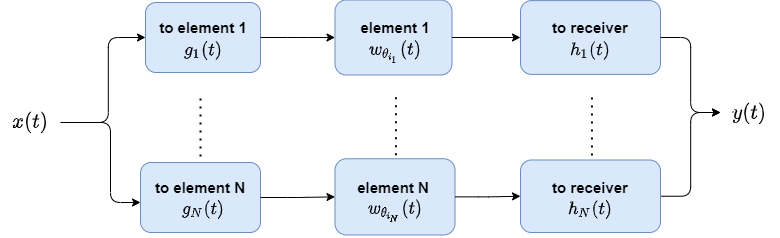

The diagram above was exported from draw.io. Its source (the exported page's mxGraphModel, read from the mxfile embedded in the PNG):
<mxGraphModel dx="1221" dy="686" grid="1" gridSize="10" guides="1" tooltips="1" connect="1" arrows="1" fold="1" page="1" pageScale="1" pageWidth="850" pageHeight="1100" math="1" shadow="0">
  <root>
    <mxCell id="0" />
    <mxCell id="1" parent="0" />
    <mxCell id="GM5iAgrY2MlRtetAFRVw-27" value="" style="rounded=1;fontSize=15;verticalAlign=middle;fillColor=#dae8fc;strokeColor=#6c8ebf;" parent="1" vertex="1">
      <mxGeometry x="195" y="160" width="115" height="70" as="geometry" />
    </mxCell>
    <mxCell id="GM5iAgrY2MlRtetAFRVw-28" value="" style="edgeStyle=elbowEdgeStyle;elbow=horizontal;" parent="1" target="GM5iAgrY2MlRtetAFRVw-27" edge="1">
      <mxGeometry relative="1" as="geometry">
        <mxPoint x="120" y="280" as="sourcePoint" />
      </mxGeometry>
    </mxCell>
    <mxCell id="GM5iAgrY2MlRtetAFRVw-29" value="" style="rounded=1;fillColor=#dae8fc;strokeColor=#6c8ebf;" parent="1" vertex="1">
      <mxGeometry x="384.5" y="157.5" width="117" height="75" as="geometry" />
    </mxCell>
    <mxCell id="GM5iAgrY2MlRtetAFRVw-30" value="" style="edgeStyle=elbowEdgeStyle;elbow=horizontal;" parent="1" source="GM5iAgrY2MlRtetAFRVw-27" target="GM5iAgrY2MlRtetAFRVw-29" edge="1">
      <mxGeometry relative="1" as="geometry" />
    </mxCell>
    <mxCell id="GM5iAgrY2MlRtetAFRVw-35" value="" style="rounded=1;fillColor=#dae8fc;strokeColor=#6c8ebf;" parent="1" vertex="1">
      <mxGeometry x="570" y="158.13" width="140" height="73.75" as="geometry" />
    </mxCell>
    <mxCell id="GM5iAgrY2MlRtetAFRVw-36" value="" style="edgeStyle=elbowEdgeStyle;elbow=horizontal;" parent="1" source="GM5iAgrY2MlRtetAFRVw-29" target="GM5iAgrY2MlRtetAFRVw-35" edge="1">
      <mxGeometry relative="1" as="geometry" />
    </mxCell>
    <mxCell id="GM5iAgrY2MlRtetAFRVw-39" value="" style="rounded=1;fillColor=#dae8fc;strokeColor=#6c8ebf;" parent="1" vertex="1">
      <mxGeometry x="190" y="320" width="120" height="70" as="geometry" />
    </mxCell>
    <mxCell id="GM5iAgrY2MlRtetAFRVw-40" value="" style="edgeStyle=elbowEdgeStyle;elbow=horizontal;" parent="1" edge="1">
      <mxGeometry relative="1" as="geometry">
        <mxPoint x="110" y="280" as="sourcePoint" />
        <Array as="points">
          <mxPoint x="160" y="360" />
        </Array>
        <mxPoint x="190" y="360" as="targetPoint" />
      </mxGeometry>
    </mxCell>
    <mxCell id="GM5iAgrY2MlRtetAFRVw-41" value="" style="rounded=1;fillColor=#dae8fc;strokeColor=#6c8ebf;" parent="1" vertex="1">
      <mxGeometry x="384.5" y="316.25" width="120" height="76.25" as="geometry" />
    </mxCell>
    <mxCell id="GM5iAgrY2MlRtetAFRVw-42" value="" style="edgeStyle=elbowEdgeStyle;elbow=horizontal;" parent="1" source="GM5iAgrY2MlRtetAFRVw-39" target="GM5iAgrY2MlRtetAFRVw-41" edge="1">
      <mxGeometry relative="1" as="geometry" />
    </mxCell>
    <mxCell id="GM5iAgrY2MlRtetAFRVw-43" style="edgeStyle=elbowEdgeStyle;elbow=horizontal;" parent="1" source="GM5iAgrY2MlRtetAFRVw-44" edge="1">
      <mxGeometry relative="1" as="geometry">
        <mxPoint x="770" y="270" as="targetPoint" />
      </mxGeometry>
    </mxCell>
    <mxCell id="GM5iAgrY2MlRtetAFRVw-44" value="" style="rounded=1;fillColor=#dae8fc;strokeColor=#6c8ebf;" parent="1" vertex="1">
      <mxGeometry x="570" y="317.5" width="140" height="72.5" as="geometry" />
    </mxCell>
    <mxCell id="GM5iAgrY2MlRtetAFRVw-45" value="" style="edgeStyle=elbowEdgeStyle;elbow=horizontal;" parent="1" source="GM5iAgrY2MlRtetAFRVw-41" target="GM5iAgrY2MlRtetAFRVw-44" edge="1">
      <mxGeometry relative="1" as="geometry" />
    </mxCell>
    <mxCell id="GM5iAgrY2MlRtetAFRVw-47" value="" style="edgeStyle=elbowEdgeStyle;elbow=horizontal;" parent="1" source="GM5iAgrY2MlRtetAFRVw-35" edge="1">
      <mxGeometry relative="1" as="geometry">
        <mxPoint x="770" y="270" as="targetPoint" />
      </mxGeometry>
    </mxCell>
    <mxCell id="GM5iAgrY2MlRtetAFRVw-51" value="&lt;b&gt;$$x(t)$$&lt;/b&gt;" style="text;html=1;strokeColor=none;fillColor=none;align=center;verticalAlign=middle;whiteSpace=wrap;rounded=0;fontSize=17;" parent="1" vertex="1">
      <mxGeometry x="50" y="265" width="60" height="30" as="geometry" />
    </mxCell>
    <mxCell id="GM5iAgrY2MlRtetAFRVw-52" value="" style="endArrow=none;dashed=1;html=1;dashPattern=1 3;strokeWidth=2;rounded=0;fontSize=17;" parent="1" edge="1">
      <mxGeometry width="50" height="50" relative="1" as="geometry">
        <mxPoint x="250" y="314" as="sourcePoint" />
        <mxPoint x="250" y="250" as="targetPoint" />
      </mxGeometry>
    </mxCell>
    <mxCell id="GM5iAgrY2MlRtetAFRVw-53" value="" style="endArrow=none;dashed=1;html=1;dashPattern=1 3;strokeWidth=2;rounded=0;fontSize=17;" parent="1" edge="1">
      <mxGeometry width="50" height="50" relative="1" as="geometry">
        <mxPoint x="445.44" y="312.75" as="sourcePoint" />
        <mxPoint x="445.44" y="248.75" as="targetPoint" />
      </mxGeometry>
    </mxCell>
    <mxCell id="GM5iAgrY2MlRtetAFRVw-54" value="" style="endArrow=none;dashed=1;html=1;dashPattern=1 3;strokeWidth=2;rounded=0;fontSize=17;" parent="1" edge="1">
      <mxGeometry width="50" height="50" relative="1" as="geometry">
        <mxPoint x="641.44" y="313" as="sourcePoint" />
        <mxPoint x="641.44" y="249" as="targetPoint" />
      </mxGeometry>
    </mxCell>
    <mxCell id="GM5iAgrY2MlRtetAFRVw-68" value="&lt;b&gt;$$y(t)$$&lt;/b&gt;" style="text;html=1;strokeColor=none;fillColor=none;align=center;verticalAlign=middle;whiteSpace=wrap;rounded=0;fontSize=17;" parent="1" vertex="1">
      <mxGeometry x="769" y="256" width="60" height="30" as="geometry" />
    </mxCell>
    <mxCell id="9DF1xbi1LD8dd2k3V_Bl-8" value="&lt;b&gt;&lt;font style=&quot;font-size: 15px&quot;&gt;element 1&lt;/font&gt;&lt;/b&gt;" style="text;html=1;strokeColor=none;fillColor=none;align=center;verticalAlign=middle;whiteSpace=wrap;rounded=0;fontSize=11;" vertex="1" parent="1">
      <mxGeometry x="394.5" y="170" width="100" height="30" as="geometry" />
    </mxCell>
    <mxCell id="9DF1xbi1LD8dd2k3V_Bl-10" value="$$w_{\theta_{i_1}}(t)$$" style="text;html=1;strokeColor=none;fillColor=none;align=center;verticalAlign=middle;whiteSpace=wrap;rounded=0;fontSize=15;" vertex="1" parent="1">
      <mxGeometry x="355.75" y="194" width="177.5" height="30" as="geometry" />
    </mxCell>
    <mxCell id="9DF1xbi1LD8dd2k3V_Bl-11" value="&lt;b&gt;&lt;font style=&quot;font-size: 15px&quot;&gt;to element 1&lt;/font&gt;&lt;/b&gt;" style="text;html=1;strokeColor=none;fillColor=none;align=center;verticalAlign=middle;whiteSpace=wrap;rounded=0;fontSize=11;" vertex="1" parent="1">
      <mxGeometry x="202.5" y="170" width="100" height="30" as="geometry" />
    </mxCell>
    <mxCell id="9DF1xbi1LD8dd2k3V_Bl-12" value="&lt;b&gt;&lt;font style=&quot;font-size: 15px&quot;&gt;to receiver&lt;/font&gt;&lt;/b&gt;" style="text;html=1;strokeColor=none;fillColor=none;align=center;verticalAlign=middle;whiteSpace=wrap;rounded=0;fontSize=11;" vertex="1" parent="1">
      <mxGeometry x="590" y="170" width="100" height="30" as="geometry" />
    </mxCell>
    <mxCell id="9DF1xbi1LD8dd2k3V_Bl-13" value="$$g_1(t)$$" style="text;html=1;strokeColor=none;fillColor=none;align=center;verticalAlign=middle;whiteSpace=wrap;rounded=0;fontSize=15;" vertex="1" parent="1">
      <mxGeometry x="192.5" y="193" width="120" height="30" as="geometry" />
    </mxCell>
    <mxCell id="9DF1xbi1LD8dd2k3V_Bl-14" value="$$h_1(t)$$" style="text;html=1;strokeColor=none;fillColor=none;align=center;verticalAlign=middle;whiteSpace=wrap;rounded=0;fontSize=15;" vertex="1" parent="1">
      <mxGeometry x="580" y="193" width="120" height="30" as="geometry" />
    </mxCell>
    <mxCell id="9DF1xbi1LD8dd2k3V_Bl-15" value="&lt;b&gt;&lt;font style=&quot;font-size: 15px&quot;&gt;to element N&lt;/font&gt;&lt;/b&gt;" style="text;html=1;strokeColor=none;fillColor=none;align=center;verticalAlign=middle;whiteSpace=wrap;rounded=0;fontSize=11;" vertex="1" parent="1">
      <mxGeometry x="200" y="330" width="100" height="30" as="geometry" />
    </mxCell>
    <mxCell id="9DF1xbi1LD8dd2k3V_Bl-16" value="$$g_N(t)$$" style="text;html=1;strokeColor=none;fillColor=none;align=center;verticalAlign=middle;whiteSpace=wrap;rounded=0;fontSize=15;" vertex="1" parent="1">
      <mxGeometry x="192.5" y="352" width="120" height="30" as="geometry" />
    </mxCell>
    <mxCell id="9DF1xbi1LD8dd2k3V_Bl-17" value="$$w_{\theta_{i_N}}(t)$$" style="text;html=1;strokeColor=none;fillColor=none;align=center;verticalAlign=middle;whiteSpace=wrap;rounded=0;fontSize=15;" vertex="1" parent="1">
      <mxGeometry x="355.75" y="353" width="177.5" height="30" as="geometry" />
    </mxCell>
    <mxCell id="9DF1xbi1LD8dd2k3V_Bl-18" value="&lt;b&gt;&lt;font style=&quot;font-size: 15px&quot;&gt;element N&lt;/font&gt;&lt;/b&gt;" style="text;html=1;strokeColor=none;fillColor=none;align=center;verticalAlign=middle;whiteSpace=wrap;rounded=0;fontSize=11;" vertex="1" parent="1">
      <mxGeometry x="393" y="330" width="100" height="30" as="geometry" />
    </mxCell>
    <mxCell id="9DF1xbi1LD8dd2k3V_Bl-19" value="&lt;b&gt;&lt;font style=&quot;font-size: 15px&quot;&gt;to receiver&lt;/font&gt;&lt;/b&gt;" style="text;html=1;strokeColor=none;fillColor=none;align=center;verticalAlign=middle;whiteSpace=wrap;rounded=0;fontSize=11;" vertex="1" parent="1">
      <mxGeometry x="590" y="330" width="100" height="30" as="geometry" />
    </mxCell>
    <mxCell id="9DF1xbi1LD8dd2k3V_Bl-20" value="$$h_N(t)$$" style="text;html=1;strokeColor=none;fillColor=none;align=center;verticalAlign=middle;whiteSpace=wrap;rounded=0;fontSize=15;" vertex="1" parent="1">
      <mxGeometry x="580" y="352" width="120" height="30" as="geometry" />
    </mxCell>
  </root>
</mxGraphModel>